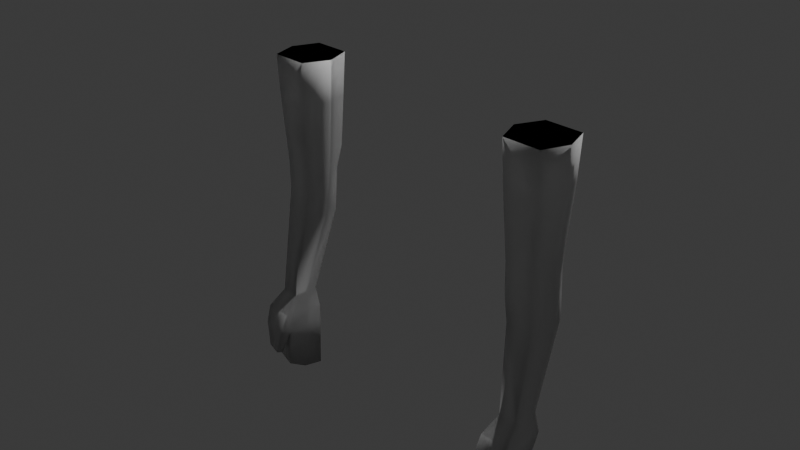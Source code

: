 # Source: player_fps_backup.blend  (saved by Blender 4.0.36; exported with 4.5.12 LTS)
import bpy
from mathutils import Matrix  # noqa: F401  (used for matrix-valued properties, if any)

bpy.ops.wm.read_factory_settings(use_empty=True)
scene = bpy.context.scene
scene.name = 'Scene'

# ---- collections
col_collection = bpy.data.collections.new('Collection'); scene.collection.children.link(col_collection)
col_collection_2 = bpy.data.collections.new('Collection 2'); scene.collection.children.link(col_collection_2)

# ---- materials (node trees are filled in below, after node groups)
mat_material_001 = bpy.data.materials.new('Material.001')
mat_material_001.alpha_threshold = 0.0
mat_material_001.use_transparent_shadow = False
mat_material_001.roughness = 0.5
mat_material_001.line_color = (0.0, 0.0, 0.0, 1.0)
mat_material_003 = bpy.data.materials.new('Material.003')
mat_material_003.alpha_threshold = 0.0
mat_material_003.use_transparent_shadow = False
mat_material_003.roughness = 0.5
mat_material_003.line_color = (0.0, 0.0, 0.0, 1.0)

# ---- material node trees
mat_material_001.use_nodes = True; mat_material_001.node_tree.nodes.clear()
_N = mat_material_001.node_tree.nodes; _L = mat_material_001.node_tree.links
n0 = _N.new('ShaderNodeOutputMaterial'); n0.name = 'Material Output'; n0.location = (300, 300)
n1 = _N.new('ShaderNodeBsdfPrincipled'); n1.name = 'Principled BSDF'; n1.location = (10, 300)
n1.inputs[3].default_value = 1.45
_L.new(n1.outputs[0], n0.inputs[0])
n0.is_active_output = True
mat_material_003.use_nodes = True; mat_material_003.node_tree.nodes.clear()
_N = mat_material_003.node_tree.nodes; _L = mat_material_003.node_tree.links
n0 = _N.new('ShaderNodeOutputMaterial'); n0.name = 'Material Output'; n0.location = (300, 300)
n1 = _N.new('ShaderNodeBsdfPrincipled'); n1.name = 'Principled BSDF'; n1.location = (10, 300)
n1.inputs[3].default_value = 1.45
_L.new(n1.outputs[0], n0.inputs[0])
n0.is_active_output = True

# ---- world
world_world = bpy.data.worlds.new('World'); scene.world = world_world
world_world.use_nodes = True; world_world.node_tree.nodes.clear()
_N = world_world.node_tree.nodes; _L = world_world.node_tree.links
n0 = _N.new('ShaderNodeOutputWorld'); n0.name = 'World Output'; n0.location = (300, 300)
n1 = _N.new('ShaderNodeBackground'); n1.name = 'Background'; n1.location = (10, 300)
n1.inputs[0].default_value = (0.05088, 0.05088, 0.05088, 1.0)
_L.new(n1.outputs[0], n0.inputs[0])
n0.is_active_output = True
world_world.color = (0.05088, 0.05088, 0.05088)
world_world.use_sun_shadow = False
world_world.sun_shadow_jitter_overblur = 0.0

# ---- cameras
cam_camera = bpy.data.cameras.new('Camera')
cam_camera.clip_end = 100.0
cam_camera.ortho_scale = 7.314

# ---- lights
light_light = bpy.data.lights.new('Light', 'POINT')
light_light.transmission_factor = 0.0
light_light.use_soft_falloff = False
light_light.energy = 1000.0
light_light.shadow_soft_size = 0.1
light_light.shadow_maximum_resolution = 0.006
light_light.use_absolute_resolution = True

# ---- meshes
me_cube_001 = bpy.data.meshes.new('Cube.001')
me_cube_001.from_pydata([(1.195, 0.9109, 5.63), (1.0, 0.4955, -1.0), (1.195, -0.9816, 5.63), (1.0, -0.9666, -1.0), (-1.394, 0.9109, 5.63), (-1.0, 0.4955, -1.0), (-1.394, -0.9816, 5.63), (-1.0, -0.9666, -1.0), (1.284, 0.9759, 7.821), (1.284, -1.047, 7.821), (-1.483, 0.9759, 7.821), (-1.483, -1.047, 7.821), (1.659, 0.1035, -5.506), (1.659, -0.9021, -5.506), (0.283, 0.1035, -5.506), (0.283, -0.9021, -5.506), (2.643, 0.5833, -9.249), (2.647, -0.3947, -8.746), (0.4786, 0.5736, -10.08), (0.4827, -0.4045, -9.573), (1.021, 0.7148, 2.016), (-1.272, -0.7476, 2.815), (1.021, -0.7476, 2.016), (-1.272, 0.8033, 2.763), (1.021, 0.6763, 0.4548), (1.021, -0.7091, 0.4548), (-1.027, 0.6771, 1.506), (-1.027, -0.8364, 1.471), (2.341, -0.8991, -7.309), (2.335, 0.376, -7.313), (0.2404, 0.3666, -7.476), (0.2458, -0.9085, -7.472), (7.451e-09, 0.8248, -1.0), (-0.09957, -1.454, 5.63), (7.451e-09, -1.431, -1.0), (-0.09957, 1.466, 5.63), (-0.09957, -1.555, 7.821), (-0.09957, 1.566, 7.821), (0.9708, 0.1366, -5.506), (0.9708, -1.132, -5.506), (1.607, 0.5769, -9.867), (1.611, -0.4011, -9.363), (-0.06223, 1.3, 2.39), (-0.06223, -1.093, 2.442), (-0.003119, -1.308, 0.8939), (-0.003119, 1.242, 1.067), (1.304, -0.9037, -7.378), (1.299, 0.3714, -7.382), (1.994, 0.3788, -6.376), (0.2504, 0.3709, -6.532), (2.0, -1.135, -6.371), (0.2568, -1.143, -6.527), (1.122, 0.3748, -6.454), (1.128, -1.139, -6.449), (2.941, -0.8956, -7.032), (2.936, 0.3795, -7.036), (2.529, 0.3813, -6.31), (2.535, -1.133, -6.305), (2.861, -0.3025, -8.314), (2.902, 0.3217, -8.523), (3.26, -0.3003, -8.155), (3.301, 0.3239, -8.364), (-1.149, -0.792, 2.143), (-1.149, 0.7402, 2.135), (-0.03268, -1.201, 1.668), (-0.03268, 1.271, 1.728), (1.011, 0.6051, -0.2726), (1.011, -0.8571, -0.2726), (-1.014, 0.5863, 0.253), (-1.014, -0.9015, 0.2357), (-0.001559, 1.033, 0.03341), (-0.001559, -1.37, -0.05303), (1.195, 14.21, 5.63), (1.0, 14.62, -1.0), (1.195, 16.1, 5.63), (1.0, 16.09, -1.0), (-1.394, 14.21, 5.63), (-1.0, 14.62, -1.0), (-1.394, 16.1, 5.63), (-1.0, 16.09, -1.0), (1.284, 14.14, 7.821), (1.284, 16.17, 7.821), (-1.483, 14.14, 7.821), (-1.483, 16.17, 7.821), (1.659, 15.02, -5.506), (1.659, 16.02, -5.506), (0.283, 15.02, -5.506), (0.283, 16.02, -5.506), (2.643, 14.54, -9.249), (2.647, 15.51, -8.746), (0.4786, 14.55, -10.08), (0.4827, 15.52, -9.573), (1.021, 14.41, 2.016), (-1.272, 15.87, 2.815), (1.021, 15.87, 2.016), (-1.272, 14.32, 2.763), (1.021, 14.44, 0.4548), (1.021, 15.83, 0.4548), (-1.027, 14.44, 1.506), (-1.027, 15.96, 1.471), (2.341, 16.02, -7.309), (2.335, 14.74, -7.313), (0.2404, 14.75, -7.476), (0.2458, 16.03, -7.472), (-3.573e-07, 14.3, -1.0), (-0.09957, 16.57, 5.63), (-5.008e-07, 16.55, -1.0), (-0.09957, 13.65, 5.63), (-0.09957, 16.67, 7.821), (-0.09957, 13.55, 7.821), (0.9708, 14.98, -5.506), (0.9708, 16.25, -5.506), (1.607, 14.54, -9.867), (1.611, 15.52, -9.363), (-0.06223, 13.82, 2.39), (-0.06223, 16.21, 2.442), (-0.003119, 16.43, 0.8939), (-0.003119, 13.88, 1.067), (1.304, 16.02, -7.378), (1.299, 14.75, -7.382), (1.994, 14.74, -6.376), (0.2504, 14.75, -6.532), (2.0, 16.26, -6.371), (0.2568, 16.26, -6.527), (1.122, 14.75, -6.454), (1.128, 16.26, -6.449), (2.941, 16.02, -7.032), (2.936, 14.74, -7.036), (2.529, 14.74, -6.31), (2.535, 16.25, -6.305), (2.861, 15.42, -8.314), (2.902, 14.8, -8.523), (3.26, 15.42, -8.155), (3.301, 14.8, -8.364), (-1.149, 15.91, 2.143), (-1.149, 14.38, 2.135), (-0.03268, 16.32, 1.668), (-0.03268, 13.85, 1.728), (1.011, 14.52, -0.2726), (1.011, 15.98, -0.2726), (-1.014, 14.53, 0.253), (-1.014, 16.02, 0.2357), (-0.00156, 14.09, 0.03341), (-0.00156, 16.49, -0.05303)], [], [(35, 4, 10, 37), (43, 33, 6, 21), (21, 6, 4, 23), (32, 1, 12, 38), (20, 0, 2, 22), (42, 35, 0, 20), (37, 10, 11, 36), (33, 2, 9, 36), (4, 6, 11, 10), (2, 0, 8, 9), (29, 28, 17, 16), (34, 7, 15, 39), (7, 5, 14, 15), (1, 3, 13, 12), (40, 16, 17, 41), (47, 29, 16, 40), (46, 31, 19, 41), (31, 30, 18, 19), (65, 20, 24), (24, 20, 22, 25), (62, 21, 23, 63), (64, 43, 21, 62), (71, 44, 27, 69), (69, 27, 26, 68), (66, 24, 25, 67), (70, 45, 24, 66), (51, 49, 30, 31), (53, 51, 31, 46), (52, 48, 29, 47), (50, 28, 54, 57), (49, 52, 47, 30), (50, 53, 46, 28), (68, 26, 45, 70), (67, 25, 44, 71), (22, 64, 25), (63, 23, 42, 65), (28, 46, 41, 17), (30, 47, 40, 18), (18, 40, 41, 19), (3, 34, 39, 13), (6, 33, 36, 11), (8, 37, 36, 9), (23, 4, 35, 42), (5, 32, 38, 14), (22, 2, 33, 43), (0, 35, 37, 8), (13, 39, 53, 50), (14, 38, 52, 49), (38, 12, 48, 52), (39, 15, 51, 53), (15, 14, 49, 51), (56, 57, 54, 55), (12, 13, 57, 56), (13, 50, 57), (29, 48, 56, 55), (28, 29, 59, 58), (48, 12, 56), (58, 59, 61, 60), (54, 28, 58, 60), (55, 54, 60, 61), (29, 55, 61, 59), (26, 63, 65, 45), (25, 64, 44), (44, 64, 62, 27), (27, 62, 63, 26), (45, 65, 24), (3, 67, 71, 34), (5, 68, 70, 32), (32, 70, 66, 1), (1, 66, 67, 3), (7, 69, 68, 5), (34, 71, 69, 7), (65, 42, 20), (22, 43, 64), (107, 109, 82, 76), (115, 93, 78, 105), (93, 95, 76, 78), (104, 110, 84, 73), (92, 94, 74, 72), (114, 92, 72, 107), (109, 108, 83, 82), (105, 108, 81, 74), (76, 82, 83, 78), (74, 81, 80, 72), (101, 88, 89, 100), (106, 111, 87, 79), (79, 87, 86, 77), (73, 84, 85, 75), (112, 113, 89, 88), (119, 112, 88, 101), (118, 113, 91, 103), (103, 91, 90, 102), (137, 96, 92), (96, 97, 94, 92), (134, 135, 95, 93), (136, 134, 93, 115), (143, 141, 99, 116), (141, 140, 98, 99), (138, 139, 97, 96), (142, 138, 96, 117), (123, 103, 102, 121), (125, 118, 103, 123), (124, 119, 101, 120), (122, 129, 126, 100), (121, 102, 119, 124), (122, 100, 118, 125), (140, 142, 117, 98), (139, 143, 116, 97), (94, 97, 136), (135, 137, 114, 95), (100, 89, 113, 118), (102, 90, 112, 119), (90, 91, 113, 112), (75, 85, 111, 106), (78, 83, 108, 105), (80, 81, 108, 109), (95, 114, 107, 76), (77, 86, 110, 104), (94, 115, 105, 74), (72, 80, 109, 107), (85, 122, 125, 111), (86, 121, 124, 110), (110, 124, 120, 84), (111, 125, 123, 87), (87, 123, 121, 86), (128, 127, 126, 129), (84, 128, 129, 85), (85, 129, 122), (101, 127, 128, 120), (100, 130, 131, 101), (120, 128, 84), (130, 132, 133, 131), (126, 132, 130, 100), (127, 133, 132, 126), (101, 131, 133, 127), (98, 117, 137, 135), (97, 116, 136), (116, 99, 134, 136), (99, 98, 135, 134), (117, 96, 137), (75, 106, 143, 139), (77, 104, 142, 140), (104, 73, 138, 142), (73, 75, 139, 138), (79, 77, 140, 141), (106, 79, 141, 143), (137, 92, 114), (94, 136, 115)])
me_cube_001.polygons.foreach_set('use_smooth', [True] * 148)
_uv = me_cube_001.uv_layers.new(name='UVMap')
_uv.uv.foreach_set('vector', [0.625, 0.375, 0.625, 0.25, 0.625, 0.25, 0.625, 0.375, 0.5, 0.875, 0.625, 0.875, 0.625, 1.0, 0.5, 1.0, 0.5, 0.0, 0.625, 0.0, 0.625, 0.25, 0.5, 0.25, 0.375, 0.375, 0.375, 0.5, 0.375, 0.5, 0.375, 0.375, 0.5, 0.5, 0.625, 0.5, 0.625, 0.75, 0.5, 0.75, 0.5, 0.375, 0.625, 0.375, 0.625, 0.5, 0.5, 0.5, 0.75, 0.5, 0.875, 0.5, 0.875, 0.75, 0.75, 0.75, 0.625, 0.875, 0.625, 0.75, 0.625, 0.75, 0.625, 0.875, 0.625, 0.25, 0.625, 0.0, 0.625, 0.0, 0.625, 0.25, 0.625, 0.75, 0.625, 0.5, 0.625, 0.5, 0.625, 0.75, 0.375, 0.5, 0.375, 0.75, 0.375, 0.75, 0.375, 0.5, 0.375, 0.875, 0.375, 1.0, 0.375, 1.0, 0.375, 0.875, 0.375, 0.0, 0.375, 0.25, 0.375, 0.25, 0.375, 0.0, 0.375, 0.5, 0.375, 0.75, 0.375, 0.75, 0.375, 0.5, 0.25, 0.5, 0.375, 0.5, 0.375, 0.75, 0.25, 0.75, 0.375, 0.375, 0.375, 0.5, 0.375, 0.5, 0.375, 0.375, 0.375, 0.875, 0.375, 1.0, 0.375, 1.0, 0.375, 0.875, 0.375, 0.0, 0.375, 0.25, 0.375, 0.25, 0.375, 0.0, 0.4781, 0.375, 0.5, 0.5, 0.4563, 0.5, 0.4563, 0.5, 0.5, 0.5, 0.5, 0.75, 0.4563, 0.75, 0.4781, 0.0, 0.5, 0.0, 0.5, 0.25, 0.4781, 0.25, 0.4781, 0.875, 0.5, 0.875, 0.5, 1.0, 0.4781, 1.0, 0.4156, 0.875, 0.4563, 0.875, 0.4563, 1.0, 0.4156, 1.0, 0.4156, 0.0, 0.4563, 0.0, 0.4563, 0.25, 0.4156, 0.25, 0.4156, 0.5, 0.4563, 0.5, 0.4563, 0.75, 0.4156, 0.75, 0.4156, 0.375, 0.4563, 0.375, 0.4563, 0.5, 0.4156, 0.5, 0.375, 0.0, 0.375, 0.25, 0.375, 0.25, 0.375, 0.0, 0.375, 0.875, 0.375, 1.0, 0.375, 1.0, 0.375, 0.875, 0.375, 0.375, 0.375, 0.5, 0.375, 0.5, 0.375, 0.375, 0.375, 0.75, 0.375, 0.75, 0.375, 0.75, 0.375, 0.75, 0.375, 0.25, 0.375, 0.375, 0.375, 0.375, 0.375, 0.25, 0.375, 0.75, 0.375, 0.875, 0.375, 0.875, 0.375, 0.75, 0.4156, 0.25, 0.4563, 0.25, 0.4563, 0.375, 0.4156, 0.375, 0.4156, 0.75, 0.4563, 0.75, 0.4563, 0.875, 0.4156, 0.875, 0.5, 0.75, 0.4781, 0.875, 0.4563, 0.75, 0.4781, 0.25, 0.5, 0.25, 0.5, 0.375, 0.4781, 0.375, 0.375, 0.75, 0.375, 0.875, 0.375, 0.875, 0.375, 0.75, 0.375, 0.25, 0.375, 0.375, 0.375, 0.375, 0.375, 0.25, 0.125, 0.5, 0.25, 0.5, 0.25, 0.75, 0.125, 0.75, 0.375, 0.75, 0.375, 0.875, 0.375, 0.875, 0.375, 0.75, 0.625, 1.0, 0.625, 0.875, 0.625, 0.875, 0.625, 1.0, 0.625, 0.5, 0.75, 0.5, 0.75, 0.75, 0.625, 0.75, 0.5, 0.25, 0.625, 0.25, 0.625, 0.375, 0.5, 0.375, 0.375, 0.25, 0.375, 0.375, 0.375, 0.375, 0.375, 0.25, 0.5, 0.75, 0.625, 0.75, 0.625, 0.875, 0.5, 0.875, 0.625, 0.5, 0.625, 0.375, 0.625, 0.375, 0.625, 0.5, 0.375, 0.75, 0.375, 0.875, 0.375, 0.875, 0.375, 0.75, 0.375, 0.25, 0.375, 0.375, 0.375, 0.375, 0.375, 0.25, 0.375, 0.375, 0.375, 0.5, 0.375, 0.5, 0.375, 0.375, 0.375, 0.875, 0.375, 1.0, 0.375, 1.0, 0.375, 0.875, 0.375, 0.0, 0.375, 0.25, 0.375, 0.25, 0.375, 0.0, 0.375, 0.5, 0.375, 0.75, 0.375, 0.75, 0.375, 0.5, 0.375, 0.5, 0.375, 0.75, 0.375, 0.75, 0.375, 0.5, 0.375, 0.75, 0.375, 0.75, 0.375, 0.75, 0.375, 0.5, 0.375, 0.5, 0.375, 0.5, 0.375, 0.5, 0.375, 0.75, 0.375, 0.5, 0.375, 0.5, 0.375, 0.75, 0.375, 0.5, 0.375, 0.5, 0.375, 0.5, 0.375, 0.75, 0.375, 0.5, 0.375, 0.5, 0.375, 0.75, 0.375, 0.75, 0.375, 0.75, 0.375, 0.75, 0.375, 0.75, 0.375, 0.5, 0.375, 0.75, 0.375, 0.75, 0.375, 0.5, 0.375, 0.5, 0.375, 0.5, 0.375, 0.5, 0.375, 0.5, 0.4563, 0.25, 0.4781, 0.25, 0.4781, 0.375, 0.4563, 0.375, 0.4563, 0.75, 0.4781, 0.875, 0.4563, 0.875, 0.4563, 0.875, 0.4781, 0.875, 0.4781, 1.0, 0.4563, 1.0, 0.4563, 0.0, 0.4781, 0.0, 0.4781, 0.25, 0.4563, 0.25, 0.4563, 0.375, 0.4781, 0.375, 0.4563, 0.5, 0.375, 0.75, 0.4156, 0.75, 0.4156, 0.875, 0.375, 0.875, 0.375, 0.25, 0.4156, 0.25, 0.4156, 0.375, 0.375, 0.375, 0.375, 0.375, 0.4156, 0.375, 0.4156, 0.5, 0.375, 0.5, 0.375, 0.5, 0.4156, 0.5, 0.4156, 0.75, 0.375, 0.75, 0.375, 0.0, 0.4156, 0.0, 0.4156, 0.25, 0.375, 0.25, 0.375, 0.875, 0.4156, 0.875, 0.4156, 1.0, 0.375, 1.0, 0.4781, 0.375, 0.5, 0.375, 0.5, 0.5, 0.5, 0.75, 0.5, 0.875, 0.4781, 0.875, 0.625, 0.375, 0.625, 0.375, 0.625, 0.25, 0.625, 0.25, 0.5, 0.875, 0.5, 1.0, 0.625, 1.0, 0.625, 0.875, 0.5, 0.0, 0.5, 0.25, 0.625, 0.25, 0.625, 0.0, 0.375, 0.375, 0.375, 0.375, 0.375, 0.5, 0.375, 0.5, 0.5, 0.5, 0.5, 0.75, 0.625, 0.75, 0.625, 0.5, 0.5, 0.375, 0.5, 0.5, 0.625, 0.5, 0.625, 0.375, 0.75, 0.5, 0.75, 0.75, 0.875, 0.75, 0.875, 0.5, 0.625, 0.875, 0.625, 0.875, 0.625, 0.75, 0.625, 0.75, 0.625, 0.25, 0.625, 0.25, 0.625, 0.0, 0.625, 0.0, 0.625, 0.75, 0.625, 0.75, 0.625, 0.5, 0.625, 0.5, 0.375, 0.5, 0.375, 0.5, 0.375, 0.75, 0.375, 0.75, 0.375, 0.875, 0.375, 0.875, 0.375, 1.0, 0.375, 1.0, 0.375, 0.0, 0.375, 0.0, 0.375, 0.25, 0.375, 0.25, 0.375, 0.5, 0.375, 0.5, 0.375, 0.75, 0.375, 0.75, 0.25, 0.5, 0.25, 0.75, 0.375, 0.75, 0.375, 0.5, 0.375, 0.375, 0.375, 0.375, 0.375, 0.5, 0.375, 0.5, 0.375, 0.875, 0.375, 0.875, 0.375, 1.0, 0.375, 1.0, 0.375, 0.0, 0.375, 0.0, 0.375, 0.25, 0.375, 0.25, 0.4781, 0.375, 0.4563, 0.5, 0.5, 0.5, 0.4563, 0.5, 0.4563, 0.75, 0.5, 0.75, 0.5, 0.5, 0.4781, 0.0, 0.4781, 0.25, 0.5, 0.25, 0.5, 0.0, 0.4781, 0.875, 0.4781, 1.0, 0.5, 1.0, 0.5, 0.875, 0.4156, 0.875, 0.4156, 1.0, 0.4563, 1.0, 0.4563, 0.875, 0.4156, 0.0, 0.4156, 0.25, 0.4563, 0.25, 0.4563, 0.0, 0.4156, 0.5, 0.4156, 0.75, 0.4563, 0.75, 0.4563, 0.5, 0.4156, 0.375, 0.4156, 0.5, 0.4563, 0.5, 0.4563, 0.375, 0.375, 0.0, 0.375, 0.0, 0.375, 0.25, 0.375, 0.25, 0.375, 0.875, 0.375, 0.875, 0.375, 1.0, 0.375, 1.0, 0.375, 0.375, 0.375, 0.375, 0.375, 0.5, 0.375, 0.5, 0.375, 0.75, 0.375, 0.75, 0.375, 0.75, 0.375, 0.75, 0.375, 0.25, 0.375, 0.25, 0.375, 0.375, 0.375, 0.375, 0.375, 0.75, 0.375, 0.75, 0.375, 0.875, 0.375, 0.875, 0.4156, 0.25, 0.4156, 0.375, 0.4563, 0.375, 0.4563, 0.25, 0.4156, 0.75, 0.4156, 0.875, 0.4563, 0.875, 0.4563, 0.75, 0.5, 0.75, 0.4563, 0.75, 0.4781, 0.875, 0.4781, 0.25, 0.4781, 0.375, 0.5, 0.375, 0.5, 0.25, 0.375, 0.75, 0.375, 0.75, 0.375, 0.875, 0.375, 0.875, 0.375, 0.25, 0.375, 0.25, 0.375, 0.375, 0.375, 0.375, 0.125, 0.5, 0.125, 0.75, 0.25, 0.75, 0.25, 0.5, 0.375, 0.75, 0.375, 0.75, 0.375, 0.875, 0.375, 0.875, 0.625, 1.0, 0.625, 1.0, 0.625, 0.875, 0.625, 0.875, 0.625, 0.5, 0.625, 0.75, 0.75, 0.75, 0.75, 0.5, 0.5, 0.25, 0.5, 0.375, 0.625, 0.375, 0.625, 0.25, 0.375, 0.25, 0.375, 0.25, 0.375, 0.375, 0.375, 0.375, 0.5, 0.75, 0.5, 0.875, 0.625, 0.875, 0.625, 0.75, 0.625, 0.5, 0.625, 0.5, 0.625, 0.375, 0.625, 0.375, 0.375, 0.75, 0.375, 0.75, 0.375, 0.875, 0.375, 0.875, 0.375, 0.25, 0.375, 0.25, 0.375, 0.375, 0.375, 0.375, 0.375, 0.375, 0.375, 0.375, 0.375, 0.5, 0.375, 0.5, 0.375, 0.875, 0.375, 0.875, 0.375, 1.0, 0.375, 1.0, 0.375, 0.0, 0.375, 0.0, 0.375, 0.25, 0.375, 0.25, 0.375, 0.5, 0.375, 0.5, 0.375, 0.75, 0.375, 0.75, 0.375, 0.5, 0.375, 0.5, 0.375, 0.75, 0.375, 0.75, 0.375, 0.75, 0.375, 0.75, 0.375, 0.75, 0.375, 0.5, 0.375, 0.5, 0.375, 0.5, 0.375, 0.5, 0.375, 0.75, 0.375, 0.75, 0.375, 0.5, 0.375, 0.5, 0.375, 0.5, 0.375, 0.5, 0.375, 0.5, 0.375, 0.75, 0.375, 0.75, 0.375, 0.5, 0.375, 0.5, 0.375, 0.75, 0.375, 0.75, 0.375, 0.75, 0.375, 0.75, 0.375, 0.5, 0.375, 0.5, 0.375, 0.75, 0.375, 0.75, 0.375, 0.5, 0.375, 0.5, 0.375, 0.5, 0.375, 0.5, 0.4563, 0.25, 0.4563, 0.375, 0.4781, 0.375, 0.4781, 0.25, 0.4563, 0.75, 0.4563, 0.875, 0.4781, 0.875, 0.4563, 0.875, 0.4563, 1.0, 0.4781, 1.0, 0.4781, 0.875, 0.4563, 0.0, 0.4563, 0.25, 0.4781, 0.25, 0.4781, 0.0, 0.4563, 0.375, 0.4563, 0.5, 0.4781, 0.375, 0.375, 0.75, 0.375, 0.875, 0.4156, 0.875, 0.4156, 0.75, 0.375, 0.25, 0.375, 0.375, 0.4156, 0.375, 0.4156, 0.25, 0.375, 0.375, 0.375, 0.5, 0.4156, 0.5, 0.4156, 0.375, 0.375, 0.5, 0.375, 0.75, 0.4156, 0.75, 0.4156, 0.5, 0.375, 0.0, 0.375, 0.25, 0.4156, 0.25, 0.4156, 0.0, 0.375, 0.875, 0.375, 1.0, 0.4156, 1.0, 0.4156, 0.875, 0.4781, 0.375, 0.5, 0.5, 0.5, 0.375, 0.5, 0.75, 0.4781, 0.875, 0.5, 0.875])
me_cube_001.materials.append(mat_material_001)
me_cube_001.use_mirror_vertex_groups = False
me_cube_001.update()
me_cube_003 = bpy.data.meshes.new('Cube.003')
me_cube_003.from_pydata([(1.195, 0.9109, 5.63), (1.0, 0.4955, -1.0), (1.195, -0.9816, 5.63), (1.0, -0.9666, -1.0), (-1.394, 0.9109, 5.63), (-1.0, 0.4955, -1.0), (-1.394, -0.9816, 5.63), (-1.0, -0.9666, -1.0), (1.284, 0.9759, 7.821), (1.284, -1.047, 7.821), (-1.483, 0.9759, 7.821), (-1.483, -1.047, 7.821), (1.659, 0.1035, -5.506), (1.659, -0.9021, -5.506), (0.283, 0.1035, -5.506), (0.283, -0.9021, -5.506), (2.643, 0.5833, -9.249), (2.647, -0.3947, -8.746), (0.4786, 0.5736, -10.08), (0.4827, -0.4045, -9.573), (1.021, 0.7148, 2.016), (-1.272, -0.7476, 2.815), (1.021, -0.7476, 2.016), (-1.272, 0.8033, 2.763), (1.021, 0.6763, 0.4548), (1.021, -0.7091, 0.4548), (-1.027, 0.6771, 1.506), (-1.027, -0.8364, 1.471), (2.341, -0.8991, -7.309), (2.335, 0.376, -7.313), (0.2404, 0.3666, -7.476), (0.2458, -0.9085, -7.472), (7.451e-09, 0.8248, -1.0), (-0.09957, -1.454, 5.63), (7.451e-09, -1.431, -1.0), (-0.09957, 1.466, 5.63), (-0.09957, -1.555, 7.821), (-0.09957, 1.566, 7.821), (0.9708, 0.1366, -5.506), (0.9708, -1.132, -5.506), (1.607, 0.5769, -9.867), (1.611, -0.4011, -9.363), (-0.06223, 1.3, 2.39), (-0.06223, -1.093, 2.442), (-0.003119, -1.308, 0.8939), (-0.003119, 1.242, 1.067), (1.304, -0.9037, -7.378), (1.299, 0.3714, -7.382), (1.994, 0.3788, -6.376), (0.2504, 0.3709, -6.532), (2.0, -1.135, -6.371), (0.2568, -1.143, -6.527), (1.122, 0.3748, -6.454), (1.128, -1.139, -6.449), (2.941, -0.8956, -7.032), (2.936, 0.3795, -7.036), (2.529, 0.3813, -6.31), (2.535, -1.133, -6.305), (2.861, -0.3025, -8.314), (2.902, 0.3217, -8.523), (3.26, -0.3003, -8.155), (3.301, 0.3239, -8.364), (-1.149, -0.792, 2.143), (-1.149, 0.7402, 2.135), (-0.03268, -1.201, 1.668), (-0.03268, 1.271, 1.728), (1.011, 0.6051, -0.2726), (1.011, -0.8571, -0.2726), (-1.014, 0.5863, 0.253), (-1.014, -0.9015, 0.2357), (-0.001559, 1.033, 0.03341), (-0.001559, -1.37, -0.05303), (1.195, 14.21, 5.63), (1.0, 14.62, -1.0), (1.195, 16.1, 5.63), (1.0, 16.09, -1.0), (-1.394, 14.21, 5.63), (-1.0, 14.62, -1.0), (-1.394, 16.1, 5.63), (-1.0, 16.09, -1.0), (1.284, 14.14, 7.821), (1.284, 16.17, 7.821), (-1.483, 14.14, 7.821), (-1.483, 16.17, 7.821), (1.659, 15.02, -5.506), (1.659, 16.02, -5.506), (0.283, 15.02, -5.506), (0.283, 16.02, -5.506), (2.643, 14.54, -9.249), (2.647, 15.51, -8.746), (0.4786, 14.55, -10.08), (0.4827, 15.52, -9.573), (1.021, 14.41, 2.016), (-1.272, 15.87, 2.815), (1.021, 15.87, 2.016), (-1.272, 14.32, 2.763), (1.021, 14.44, 0.4548), (1.021, 15.83, 0.4548), (-1.027, 14.44, 1.506), (-1.027, 15.96, 1.471), (2.341, 16.02, -7.309), (2.335, 14.74, -7.313), (0.2404, 14.75, -7.476), (0.2458, 16.03, -7.472), (-3.573e-07, 14.3, -1.0), (-0.09957, 16.57, 5.63), (-5.008e-07, 16.55, -1.0), (-0.09957, 13.65, 5.63), (-0.09957, 16.67, 7.821), (-0.09957, 13.55, 7.821), (0.9708, 14.98, -5.506), (0.9708, 16.25, -5.506), (1.607, 14.54, -9.867), (1.611, 15.52, -9.363), (-0.06223, 13.82, 2.39), (-0.06223, 16.21, 2.442), (-0.003119, 16.43, 0.8939), (-0.003119, 13.88, 1.067), (1.304, 16.02, -7.378), (1.299, 14.75, -7.382), (1.994, 14.74, -6.376), (0.2504, 14.75, -6.532), (2.0, 16.26, -6.371), (0.2568, 16.26, -6.527), (1.122, 14.75, -6.454), (1.128, 16.26, -6.449), (2.941, 16.02, -7.032), (2.936, 14.74, -7.036), (2.529, 14.74, -6.31), (2.535, 16.25, -6.305), (2.861, 15.42, -8.314), (2.902, 14.8, -8.523), (3.26, 15.42, -8.155), (3.301, 14.8, -8.364), (-1.149, 15.91, 2.143), (-1.149, 14.38, 2.135), (-0.03268, 16.32, 1.668), (-0.03268, 13.85, 1.728), (1.011, 14.52, -0.2726), (1.011, 15.98, -0.2726), (-1.014, 14.53, 0.253), (-1.014, 16.02, 0.2357), (-0.00156, 14.09, 0.03341), (-0.00156, 16.49, -0.05303)], [], [(35, 4, 10, 37), (43, 33, 6, 21), (21, 6, 4, 23), (32, 1, 12, 38), (20, 0, 2, 22), (42, 35, 0, 20), (37, 10, 11, 36), (33, 2, 9, 36), (4, 6, 11, 10), (2, 0, 8, 9), (29, 28, 17, 16), (34, 7, 15, 39), (7, 5, 14, 15), (1, 3, 13, 12), (40, 16, 17, 41), (47, 29, 16, 40), (46, 31, 19, 41), (31, 30, 18, 19), (65, 20, 24), (24, 20, 22, 25), (62, 21, 23, 63), (64, 43, 21, 62), (71, 44, 27, 69), (69, 27, 26, 68), (66, 24, 25, 67), (70, 45, 24, 66), (51, 49, 30, 31), (53, 51, 31, 46), (52, 48, 29, 47), (50, 28, 54, 57), (49, 52, 47, 30), (50, 53, 46, 28), (68, 26, 45, 70), (67, 25, 44, 71), (22, 64, 25), (63, 23, 42, 65), (28, 46, 41, 17), (30, 47, 40, 18), (18, 40, 41, 19), (3, 34, 39, 13), (6, 33, 36, 11), (8, 37, 36, 9), (23, 4, 35, 42), (5, 32, 38, 14), (22, 2, 33, 43), (0, 35, 37, 8), (13, 39, 53, 50), (14, 38, 52, 49), (38, 12, 48, 52), (39, 15, 51, 53), (15, 14, 49, 51), (56, 57, 54, 55), (12, 13, 57, 56), (13, 50, 57), (29, 48, 56, 55), (28, 29, 59, 58), (48, 12, 56), (58, 59, 61, 60), (54, 28, 58, 60), (55, 54, 60, 61), (29, 55, 61, 59), (26, 63, 65, 45), (25, 64, 44), (44, 64, 62, 27), (27, 62, 63, 26), (45, 65, 24), (3, 67, 71, 34), (5, 68, 70, 32), (32, 70, 66, 1), (1, 66, 67, 3), (7, 69, 68, 5), (34, 71, 69, 7), (65, 42, 20), (22, 43, 64), (107, 109, 82, 76), (115, 93, 78, 105), (93, 95, 76, 78), (104, 110, 84, 73), (92, 94, 74, 72), (114, 92, 72, 107), (109, 108, 83, 82), (105, 108, 81, 74), (76, 82, 83, 78), (74, 81, 80, 72), (101, 88, 89, 100), (106, 111, 87, 79), (79, 87, 86, 77), (73, 84, 85, 75), (112, 113, 89, 88), (119, 112, 88, 101), (118, 113, 91, 103), (103, 91, 90, 102), (137, 96, 92), (96, 97, 94, 92), (134, 135, 95, 93), (136, 134, 93, 115), (143, 141, 99, 116), (141, 140, 98, 99), (138, 139, 97, 96), (142, 138, 96, 117), (123, 103, 102, 121), (125, 118, 103, 123), (124, 119, 101, 120), (122, 129, 126, 100), (121, 102, 119, 124), (122, 100, 118, 125), (140, 142, 117, 98), (139, 143, 116, 97), (94, 97, 136), (135, 137, 114, 95), (100, 89, 113, 118), (102, 90, 112, 119), (90, 91, 113, 112), (75, 85, 111, 106), (78, 83, 108, 105), (80, 81, 108, 109), (95, 114, 107, 76), (77, 86, 110, 104), (94, 115, 105, 74), (72, 80, 109, 107), (85, 122, 125, 111), (86, 121, 124, 110), (110, 124, 120, 84), (111, 125, 123, 87), (87, 123, 121, 86), (128, 127, 126, 129), (84, 128, 129, 85), (85, 129, 122), (101, 127, 128, 120), (100, 130, 131, 101), (120, 128, 84), (130, 132, 133, 131), (126, 132, 130, 100), (127, 133, 132, 126), (101, 131, 133, 127), (98, 117, 137, 135), (97, 116, 136), (116, 99, 134, 136), (99, 98, 135, 134), (117, 96, 137), (75, 106, 143, 139), (77, 104, 142, 140), (104, 73, 138, 142), (73, 75, 139, 138), (79, 77, 140, 141), (106, 79, 141, 143), (137, 92, 114), (94, 136, 115)])
me_cube_003.polygons.foreach_set('use_smooth', [True] * 148)
_uv = me_cube_003.uv_layers.new(name='UVMap')
_uv.uv.foreach_set('vector', [0.625, 0.375, 0.625, 0.25, 0.625, 0.25, 0.625, 0.375, 0.5, 0.875, 0.625, 0.875, 0.625, 1.0, 0.5, 1.0, 0.5, 0.0, 0.625, 0.0, 0.625, 0.25, 0.5, 0.25, 0.375, 0.375, 0.375, 0.5, 0.375, 0.5, 0.375, 0.375, 0.5, 0.5, 0.625, 0.5, 0.625, 0.75, 0.5, 0.75, 0.5, 0.375, 0.625, 0.375, 0.625, 0.5, 0.5, 0.5, 0.75, 0.5, 0.875, 0.5, 0.875, 0.75, 0.75, 0.75, 0.625, 0.875, 0.625, 0.75, 0.625, 0.75, 0.625, 0.875, 0.625, 0.25, 0.625, 0.0, 0.625, 0.0, 0.625, 0.25, 0.625, 0.75, 0.625, 0.5, 0.625, 0.5, 0.625, 0.75, 0.375, 0.5, 0.375, 0.75, 0.375, 0.75, 0.375, 0.5, 0.375, 0.875, 0.375, 1.0, 0.375, 1.0, 0.375, 0.875, 0.375, 0.0, 0.375, 0.25, 0.375, 0.25, 0.375, 0.0, 0.375, 0.5, 0.375, 0.75, 0.375, 0.75, 0.375, 0.5, 0.25, 0.5, 0.375, 0.5, 0.375, 0.75, 0.25, 0.75, 0.375, 0.375, 0.375, 0.5, 0.375, 0.5, 0.375, 0.375, 0.375, 0.875, 0.375, 1.0, 0.375, 1.0, 0.375, 0.875, 0.375, 0.0, 0.375, 0.25, 0.375, 0.25, 0.375, 0.0, 0.4781, 0.375, 0.5, 0.5, 0.4563, 0.5, 0.4563, 0.5, 0.5, 0.5, 0.5, 0.75, 0.4563, 0.75, 0.4781, 0.0, 0.5, 0.0, 0.5, 0.25, 0.4781, 0.25, 0.4781, 0.875, 0.5, 0.875, 0.5, 1.0, 0.4781, 1.0, 0.4156, 0.875, 0.4563, 0.875, 0.4563, 1.0, 0.4156, 1.0, 0.4156, 0.0, 0.4563, 0.0, 0.4563, 0.25, 0.4156, 0.25, 0.4156, 0.5, 0.4563, 0.5, 0.4563, 0.75, 0.4156, 0.75, 0.4156, 0.375, 0.4563, 0.375, 0.4563, 0.5, 0.4156, 0.5, 0.375, 0.0, 0.375, 0.25, 0.375, 0.25, 0.375, 0.0, 0.375, 0.875, 0.375, 1.0, 0.375, 1.0, 0.375, 0.875, 0.375, 0.375, 0.375, 0.5, 0.375, 0.5, 0.375, 0.375, 0.375, 0.75, 0.375, 0.75, 0.375, 0.75, 0.375, 0.75, 0.375, 0.25, 0.375, 0.375, 0.375, 0.375, 0.375, 0.25, 0.375, 0.75, 0.375, 0.875, 0.375, 0.875, 0.375, 0.75, 0.4156, 0.25, 0.4563, 0.25, 0.4563, 0.375, 0.4156, 0.375, 0.4156, 0.75, 0.4563, 0.75, 0.4563, 0.875, 0.4156, 0.875, 0.5, 0.75, 0.4781, 0.875, 0.4563, 0.75, 0.4781, 0.25, 0.5, 0.25, 0.5, 0.375, 0.4781, 0.375, 0.375, 0.75, 0.375, 0.875, 0.375, 0.875, 0.375, 0.75, 0.375, 0.25, 0.375, 0.375, 0.375, 0.375, 0.375, 0.25, 0.125, 0.5, 0.25, 0.5, 0.25, 0.75, 0.125, 0.75, 0.375, 0.75, 0.375, 0.875, 0.375, 0.875, 0.375, 0.75, 0.625, 1.0, 0.625, 0.875, 0.625, 0.875, 0.625, 1.0, 0.625, 0.5, 0.75, 0.5, 0.75, 0.75, 0.625, 0.75, 0.5, 0.25, 0.625, 0.25, 0.625, 0.375, 0.5, 0.375, 0.375, 0.25, 0.375, 0.375, 0.375, 0.375, 0.375, 0.25, 0.5, 0.75, 0.625, 0.75, 0.625, 0.875, 0.5, 0.875, 0.625, 0.5, 0.625, 0.375, 0.625, 0.375, 0.625, 0.5, 0.375, 0.75, 0.375, 0.875, 0.375, 0.875, 0.375, 0.75, 0.375, 0.25, 0.375, 0.375, 0.375, 0.375, 0.375, 0.25, 0.375, 0.375, 0.375, 0.5, 0.375, 0.5, 0.375, 0.375, 0.375, 0.875, 0.375, 1.0, 0.375, 1.0, 0.375, 0.875, 0.375, 0.0, 0.375, 0.25, 0.375, 0.25, 0.375, 0.0, 0.375, 0.5, 0.375, 0.75, 0.375, 0.75, 0.375, 0.5, 0.375, 0.5, 0.375, 0.75, 0.375, 0.75, 0.375, 0.5, 0.375, 0.75, 0.375, 0.75, 0.375, 0.75, 0.375, 0.5, 0.375, 0.5, 0.375, 0.5, 0.375, 0.5, 0.375, 0.75, 0.375, 0.5, 0.375, 0.5, 0.375, 0.75, 0.375, 0.5, 0.375, 0.5, 0.375, 0.5, 0.375, 0.75, 0.375, 0.5, 0.375, 0.5, 0.375, 0.75, 0.375, 0.75, 0.375, 0.75, 0.375, 0.75, 0.375, 0.75, 0.375, 0.5, 0.375, 0.75, 0.375, 0.75, 0.375, 0.5, 0.375, 0.5, 0.375, 0.5, 0.375, 0.5, 0.375, 0.5, 0.4563, 0.25, 0.4781, 0.25, 0.4781, 0.375, 0.4563, 0.375, 0.4563, 0.75, 0.4781, 0.875, 0.4563, 0.875, 0.4563, 0.875, 0.4781, 0.875, 0.4781, 1.0, 0.4563, 1.0, 0.4563, 0.0, 0.4781, 0.0, 0.4781, 0.25, 0.4563, 0.25, 0.4563, 0.375, 0.4781, 0.375, 0.4563, 0.5, 0.375, 0.75, 0.4156, 0.75, 0.4156, 0.875, 0.375, 0.875, 0.375, 0.25, 0.4156, 0.25, 0.4156, 0.375, 0.375, 0.375, 0.375, 0.375, 0.4156, 0.375, 0.4156, 0.5, 0.375, 0.5, 0.375, 0.5, 0.4156, 0.5, 0.4156, 0.75, 0.375, 0.75, 0.375, 0.0, 0.4156, 0.0, 0.4156, 0.25, 0.375, 0.25, 0.375, 0.875, 0.4156, 0.875, 0.4156, 1.0, 0.375, 1.0, 0.4781, 0.375, 0.5, 0.375, 0.5, 0.5, 0.5, 0.75, 0.5, 0.875, 0.4781, 0.875, 0.625, 0.375, 0.625, 0.375, 0.625, 0.25, 0.625, 0.25, 0.5, 0.875, 0.5, 1.0, 0.625, 1.0, 0.625, 0.875, 0.5, 0.0, 0.5, 0.25, 0.625, 0.25, 0.625, 0.0, 0.375, 0.375, 0.375, 0.375, 0.375, 0.5, 0.375, 0.5, 0.5, 0.5, 0.5, 0.75, 0.625, 0.75, 0.625, 0.5, 0.5, 0.375, 0.5, 0.5, 0.625, 0.5, 0.625, 0.375, 0.75, 0.5, 0.75, 0.75, 0.875, 0.75, 0.875, 0.5, 0.625, 0.875, 0.625, 0.875, 0.625, 0.75, 0.625, 0.75, 0.625, 0.25, 0.625, 0.25, 0.625, 0.0, 0.625, 0.0, 0.625, 0.75, 0.625, 0.75, 0.625, 0.5, 0.625, 0.5, 0.375, 0.5, 0.375, 0.5, 0.375, 0.75, 0.375, 0.75, 0.375, 0.875, 0.375, 0.875, 0.375, 1.0, 0.375, 1.0, 0.375, 0.0, 0.375, 0.0, 0.375, 0.25, 0.375, 0.25, 0.375, 0.5, 0.375, 0.5, 0.375, 0.75, 0.375, 0.75, 0.25, 0.5, 0.25, 0.75, 0.375, 0.75, 0.375, 0.5, 0.375, 0.375, 0.375, 0.375, 0.375, 0.5, 0.375, 0.5, 0.375, 0.875, 0.375, 0.875, 0.375, 1.0, 0.375, 1.0, 0.375, 0.0, 0.375, 0.0, 0.375, 0.25, 0.375, 0.25, 0.4781, 0.375, 0.4563, 0.5, 0.5, 0.5, 0.4563, 0.5, 0.4563, 0.75, 0.5, 0.75, 0.5, 0.5, 0.4781, 0.0, 0.4781, 0.25, 0.5, 0.25, 0.5, 0.0, 0.4781, 0.875, 0.4781, 1.0, 0.5, 1.0, 0.5, 0.875, 0.4156, 0.875, 0.4156, 1.0, 0.4563, 1.0, 0.4563, 0.875, 0.4156, 0.0, 0.4156, 0.25, 0.4563, 0.25, 0.4563, 0.0, 0.4156, 0.5, 0.4156, 0.75, 0.4563, 0.75, 0.4563, 0.5, 0.4156, 0.375, 0.4156, 0.5, 0.4563, 0.5, 0.4563, 0.375, 0.375, 0.0, 0.375, 0.0, 0.375, 0.25, 0.375, 0.25, 0.375, 0.875, 0.375, 0.875, 0.375, 1.0, 0.375, 1.0, 0.375, 0.375, 0.375, 0.375, 0.375, 0.5, 0.375, 0.5, 0.375, 0.75, 0.375, 0.75, 0.375, 0.75, 0.375, 0.75, 0.375, 0.25, 0.375, 0.25, 0.375, 0.375, 0.375, 0.375, 0.375, 0.75, 0.375, 0.75, 0.375, 0.875, 0.375, 0.875, 0.4156, 0.25, 0.4156, 0.375, 0.4563, 0.375, 0.4563, 0.25, 0.4156, 0.75, 0.4156, 0.875, 0.4563, 0.875, 0.4563, 0.75, 0.5, 0.75, 0.4563, 0.75, 0.4781, 0.875, 0.4781, 0.25, 0.4781, 0.375, 0.5, 0.375, 0.5, 0.25, 0.375, 0.75, 0.375, 0.75, 0.375, 0.875, 0.375, 0.875, 0.375, 0.25, 0.375, 0.25, 0.375, 0.375, 0.375, 0.375, 0.125, 0.5, 0.125, 0.75, 0.25, 0.75, 0.25, 0.5, 0.375, 0.75, 0.375, 0.75, 0.375, 0.875, 0.375, 0.875, 0.625, 1.0, 0.625, 1.0, 0.625, 0.875, 0.625, 0.875, 0.625, 0.5, 0.625, 0.75, 0.75, 0.75, 0.75, 0.5, 0.5, 0.25, 0.5, 0.375, 0.625, 0.375, 0.625, 0.25, 0.375, 0.25, 0.375, 0.25, 0.375, 0.375, 0.375, 0.375, 0.5, 0.75, 0.5, 0.875, 0.625, 0.875, 0.625, 0.75, 0.625, 0.5, 0.625, 0.5, 0.625, 0.375, 0.625, 0.375, 0.375, 0.75, 0.375, 0.75, 0.375, 0.875, 0.375, 0.875, 0.375, 0.25, 0.375, 0.25, 0.375, 0.375, 0.375, 0.375, 0.375, 0.375, 0.375, 0.375, 0.375, 0.5, 0.375, 0.5, 0.375, 0.875, 0.375, 0.875, 0.375, 1.0, 0.375, 1.0, 0.375, 0.0, 0.375, 0.0, 0.375, 0.25, 0.375, 0.25, 0.375, 0.5, 0.375, 0.5, 0.375, 0.75, 0.375, 0.75, 0.375, 0.5, 0.375, 0.5, 0.375, 0.75, 0.375, 0.75, 0.375, 0.75, 0.375, 0.75, 0.375, 0.75, 0.375, 0.5, 0.375, 0.5, 0.375, 0.5, 0.375, 0.5, 0.375, 0.75, 0.375, 0.75, 0.375, 0.5, 0.375, 0.5, 0.375, 0.5, 0.375, 0.5, 0.375, 0.5, 0.375, 0.75, 0.375, 0.75, 0.375, 0.5, 0.375, 0.5, 0.375, 0.75, 0.375, 0.75, 0.375, 0.75, 0.375, 0.75, 0.375, 0.5, 0.375, 0.5, 0.375, 0.75, 0.375, 0.75, 0.375, 0.5, 0.375, 0.5, 0.375, 0.5, 0.375, 0.5, 0.4563, 0.25, 0.4563, 0.375, 0.4781, 0.375, 0.4781, 0.25, 0.4563, 0.75, 0.4563, 0.875, 0.4781, 0.875, 0.4563, 0.875, 0.4563, 1.0, 0.4781, 1.0, 0.4781, 0.875, 0.4563, 0.0, 0.4563, 0.25, 0.4781, 0.25, 0.4781, 0.0, 0.4563, 0.375, 0.4563, 0.5, 0.4781, 0.375, 0.375, 0.75, 0.375, 0.875, 0.4156, 0.875, 0.4156, 0.75, 0.375, 0.25, 0.375, 0.375, 0.4156, 0.375, 0.4156, 0.25, 0.375, 0.375, 0.375, 0.5, 0.4156, 0.5, 0.4156, 0.375, 0.375, 0.5, 0.375, 0.75, 0.4156, 0.75, 0.4156, 0.5, 0.375, 0.0, 0.375, 0.25, 0.4156, 0.25, 0.4156, 0.0, 0.375, 0.875, 0.375, 1.0, 0.4156, 1.0, 0.4156, 0.875, 0.4781, 0.375, 0.5, 0.5, 0.5, 0.375, 0.5, 0.75, 0.4781, 0.875, 0.5, 0.875])
me_cube_003.materials.append(mat_material_003)
me_cube_003.use_mirror_vertex_groups = False
me_cube_003.update()
arm_armature_001 = bpy.data.armatures.new('Armature.001')  # bones are not reproduced
arm_armature_002 = bpy.data.armatures.new('Armature.002')  # bones are not reproduced

# ---- objects
ob_light = bpy.data.objects.new('Light', light_light)
ob_camera = bpy.data.objects.new('Camera', cam_camera)
ob_empty = bpy.data.objects.new('Empty', None)
ob_empty_001 = bpy.data.objects.new('Empty.001', None)
ob_armature = bpy.data.objects.new('Armature', arm_armature_001)
ob_arms = bpy.data.objects.new('Arms', me_cube_001)
ob_arms_001 = bpy.data.objects.new('Arms.001', me_cube_003)
ob_armature_001 = bpy.data.objects.new('Armature.001', arm_armature_002)

# ---- transforms, parenting, visibility, modifiers, constraints
ob_light.location = (-0.04507, 3.002, 5.904)
ob_light.rotation_euler = (0.6503, 0.05522, 3.437)
ob_light.lock_rotations_4d = False
ob_light.empty_display_type = 'ARROWS'
ob_light.color = (0.0, 0.0, 0.0, 0.0)
ob_light.lineart.crease_threshold = 0.0
ob_camera.location = (7.359, -6.926, 4.958)
ob_camera.rotation_euler = (1.109, 0.0, 0.8149)
ob_camera.lock_rotations_4d = False
ob_camera.empty_display_type = 'ARROWS'
ob_camera.color = (0.0, 0.0, 0.0, 0.0)
ob_camera.display_type = 'WIRE'
ob_camera.lineart.crease_threshold = 0.0
ob_empty.location = (0.0, 0.0, 0.0)
ob_empty.rotation_euler = (1.571, -0.0, -0.0)
ob_empty.empty_display_type = 'IMAGE'
ob_empty.empty_display_size = 5.0
ob_empty_001.location = (0.0, 1.74, 0.0)
ob_empty_001.rotation_euler = (1.571, -0.0, 1.571)
ob_empty_001.empty_display_type = 'IMAGE'
ob_empty_001.empty_display_size = 5.0
ob_armature.location = (0.0, 0.0, 1.192e-07)
ob_armature.rotation_euler = (0.0, -0.0, 1.571)
ob_armature.show_in_front = True
ob_arms.location = (-1.602, 0.1995, -0.334)
ob_arms.rotation_euler = (0.0, -0.0, 4.712)
ob_arms.scale = (0.2119, 0.2119, 0.2119)
ob_arms.lock_rotations_4d = False
ob_arms.empty_display_type = 'ARROWS'
ob_arms.lineart.crease_threshold = 0.0
ob_arms_001.location = (-1.602, 0.1995, -0.334)
ob_arms_001.rotation_euler = (0.0, -0.0, 4.712)
ob_arms_001.scale = (0.2119, 0.2119, 0.2119)
ob_arms_001.lock_rotations_4d = False
ob_arms_001.empty_display_type = 'ARROWS'
ob_arms_001.lineart.crease_threshold = 0.0
ob_armature_001.location = (0.0, 0.0, 1.192e-07)
ob_armature_001.rotation_euler = (0.0, -0.0, 1.571)
ob_armature_001.show_in_front = True

# ---- collection membership
col_collection.objects.link(ob_light)
col_collection.objects.link(ob_camera)
col_collection.objects.link(ob_empty)
col_collection.objects.link(ob_empty_001)
col_collection.objects.link(ob_armature)
col_collection.objects.link(ob_arms)
col_collection_2.objects.link(ob_arms_001)
col_collection_2.objects.link(ob_armature_001)

# ---- scene / render settings (as saved in the file)
scene.camera = ob_camera
scene.frame_start = 1; scene.frame_end = 250; scene.frame_set(1)
scene.render.engine = 'BLENDER_EEVEE_NEXT'
scene.cycles.sampling_pattern = 'TABULATED_SOBOL'
bpy.context.view_layer.update()
